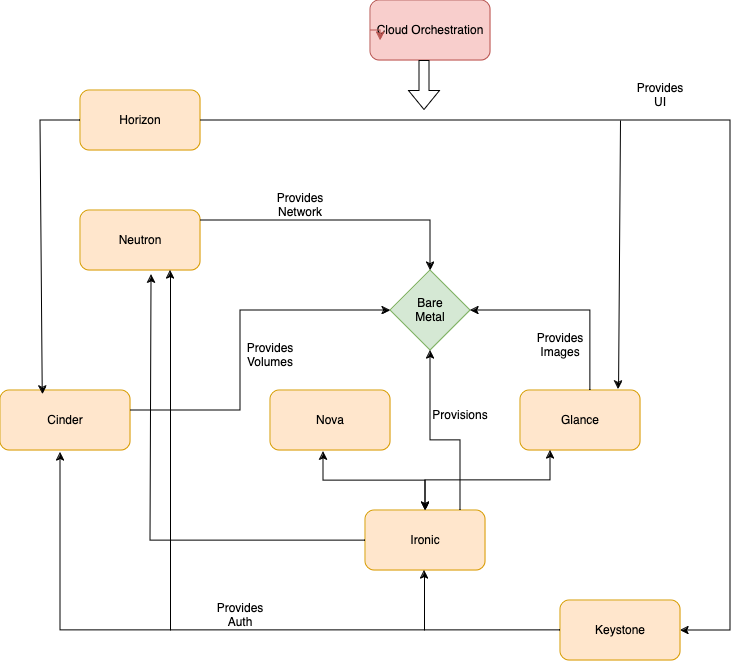

The diagram above was exported from draw.io. Its source (the exported page's mxGraphModel, read from the mxfile embedded in the PNG):
<mxGraphModel dx="1433" dy="698" grid="1" gridSize="10" guides="1" tooltips="1" connect="1" arrows="1" fold="1" page="1" pageScale="1" pageWidth="850" pageHeight="1100" background="#FFFFFF" math="0" shadow="0">
  <root>
    <mxCell id="0" />
    <mxCell id="1" parent="0" />
    <mxCell id="hEEdSG6dY2JtUTe3xmtc-1" value="&lt;div&gt;Cloud Orchestration&lt;/div&gt;" style="rounded=1;whiteSpace=wrap;html=1;fillColor=#f8cecc;strokeColor=#b85450;" vertex="1" parent="1">
      <mxGeometry x="370" y="30" width="120" height="60" as="geometry" />
    </mxCell>
    <mxCell id="hEEdSG6dY2JtUTe3xmtc-2" value="&lt;div&gt;Horizon&lt;/div&gt;" style="rounded=1;whiteSpace=wrap;html=1;fillColor=#ffe6cc;strokeColor=#d79b00;" vertex="1" parent="1">
      <mxGeometry x="80" y="120" width="120" height="60" as="geometry" />
    </mxCell>
    <mxCell id="hEEdSG6dY2JtUTe3xmtc-3" value="Neutron" style="rounded=1;whiteSpace=wrap;html=1;fillColor=#ffe6cc;strokeColor=#d79b00;" vertex="1" parent="1">
      <mxGeometry x="80" y="240" width="120" height="60" as="geometry" />
    </mxCell>
    <mxCell id="hEEdSG6dY2JtUTe3xmtc-4" value="&lt;div&gt;Bare&lt;/div&gt;&lt;div&gt;Metal&lt;/div&gt;" style="rhombus;whiteSpace=wrap;html=1;fillColor=#d5e8d4;strokeColor=#82b366;" vertex="1" parent="1">
      <mxGeometry x="390" y="300" width="80" height="80" as="geometry" />
    </mxCell>
    <mxCell id="hEEdSG6dY2JtUTe3xmtc-5" value="Nova" style="rounded=1;whiteSpace=wrap;html=1;fillColor=#ffe6cc;strokeColor=#d79b00;" vertex="1" parent="1">
      <mxGeometry x="270" y="420" width="120" height="60" as="geometry" />
    </mxCell>
    <mxCell id="hEEdSG6dY2JtUTe3xmtc-6" value="Glance" style="rounded=1;whiteSpace=wrap;html=1;fillColor=#ffe6cc;strokeColor=#d79b00;" vertex="1" parent="1">
      <mxGeometry x="520" y="420" width="120" height="60" as="geometry" />
    </mxCell>
    <mxCell id="hEEdSG6dY2JtUTe3xmtc-7" value="Ironic" style="rounded=1;whiteSpace=wrap;html=1;fillColor=#ffe6cc;strokeColor=#d79b00;" vertex="1" parent="1">
      <mxGeometry x="365" y="540" width="120" height="60" as="geometry" />
    </mxCell>
    <mxCell id="hEEdSG6dY2JtUTe3xmtc-8" value="&lt;div&gt;Cinder&lt;/div&gt;" style="rounded=1;whiteSpace=wrap;html=1;fillColor=#ffe6cc;strokeColor=#d79b00;" vertex="1" parent="1">
      <mxGeometry y="420" width="130" height="60" as="geometry" />
    </mxCell>
    <mxCell id="hEEdSG6dY2JtUTe3xmtc-10" value="" style="shape=flexArrow;endArrow=classic;html=1;rounded=0;" edge="1" parent="1">
      <mxGeometry width="50" height="50" relative="1" as="geometry">
        <mxPoint x="424" y="90" as="sourcePoint" />
        <mxPoint x="424" y="140" as="targetPoint" />
      </mxGeometry>
    </mxCell>
    <mxCell id="hEEdSG6dY2JtUTe3xmtc-15" value="" style="endArrow=classic;html=1;rounded=0;entryX=0.325;entryY=0.067;entryDx=0;entryDy=0;entryPerimeter=0;" edge="1" parent="1" target="hEEdSG6dY2JtUTe3xmtc-8">
      <mxGeometry width="50" height="50" relative="1" as="geometry">
        <mxPoint x="80" y="150" as="sourcePoint" />
        <mxPoint x="30" y="150" as="targetPoint" />
        <Array as="points">
          <mxPoint x="40" y="150" />
        </Array>
      </mxGeometry>
    </mxCell>
    <mxCell id="hEEdSG6dY2JtUTe3xmtc-16" value="" style="endArrow=classic;html=1;rounded=0;entryX=0;entryY=0.5;entryDx=0;entryDy=0;" edge="1" parent="1" target="hEEdSG6dY2JtUTe3xmtc-4">
      <mxGeometry width="50" height="50" relative="1" as="geometry">
        <mxPoint x="130" y="440" as="sourcePoint" />
        <mxPoint x="180" y="390" as="targetPoint" />
        <Array as="points">
          <mxPoint x="240" y="440" />
          <mxPoint x="240" y="340" />
        </Array>
      </mxGeometry>
    </mxCell>
    <mxCell id="hEEdSG6dY2JtUTe3xmtc-20" value="" style="endArrow=classic;html=1;rounded=0;entryX=1;entryY=0.5;entryDx=0;entryDy=0;" edge="1" parent="1" target="hEEdSG6dY2JtUTe3xmtc-4">
      <mxGeometry width="50" height="50" relative="1" as="geometry">
        <mxPoint x="590" y="420" as="sourcePoint" />
        <mxPoint x="530" y="340" as="targetPoint" />
        <Array as="points">
          <mxPoint x="590" y="340" />
        </Array>
      </mxGeometry>
    </mxCell>
    <mxCell id="hEEdSG6dY2JtUTe3xmtc-21" value="" style="endArrow=classic;html=1;rounded=0;entryX=0.5;entryY=1;entryDx=0;entryDy=0;" edge="1" parent="1" target="hEEdSG6dY2JtUTe3xmtc-4">
      <mxGeometry width="50" height="50" relative="1" as="geometry">
        <mxPoint x="460" y="540" as="sourcePoint" />
        <mxPoint x="510" y="490" as="targetPoint" />
        <Array as="points">
          <mxPoint x="460" y="470" />
          <mxPoint x="430" y="470" />
        </Array>
      </mxGeometry>
    </mxCell>
    <mxCell id="hEEdSG6dY2JtUTe3xmtc-25" value="" style="endArrow=classic;html=1;rounded=0;entryX=1;entryY=0.5;entryDx=0;entryDy=0;" edge="1" parent="1" target="hEEdSG6dY2JtUTe3xmtc-32">
      <mxGeometry width="50" height="50" relative="1" as="geometry">
        <mxPoint x="200" y="150" as="sourcePoint" />
        <mxPoint x="730" y="540" as="targetPoint" />
        <Array as="points">
          <mxPoint x="730" y="150" />
          <mxPoint x="730" y="660" />
        </Array>
      </mxGeometry>
    </mxCell>
    <mxCell id="hEEdSG6dY2JtUTe3xmtc-26" value="" style="endArrow=classic;html=1;rounded=0;entryX=0.817;entryY=-0.017;entryDx=0;entryDy=0;entryPerimeter=0;" edge="1" parent="1" target="hEEdSG6dY2JtUTe3xmtc-6">
      <mxGeometry width="50" height="50" relative="1" as="geometry">
        <mxPoint x="620" y="150" as="sourcePoint" />
        <mxPoint x="670" y="100" as="targetPoint" />
      </mxGeometry>
    </mxCell>
    <mxCell id="hEEdSG6dY2JtUTe3xmtc-27" value="" style="endArrow=classic;html=1;rounded=0;entryX=0.5;entryY=1;entryDx=0;entryDy=0;" edge="1" parent="1">
      <mxGeometry width="50" height="50" relative="1" as="geometry">
        <mxPoint x="424" y="660" as="sourcePoint" />
        <mxPoint x="424" y="600" as="targetPoint" />
        <Array as="points" />
      </mxGeometry>
    </mxCell>
    <mxCell id="hEEdSG6dY2JtUTe3xmtc-28" value="" style="endArrow=classic;startArrow=classic;html=1;rounded=0;entryX=0.25;entryY=1;entryDx=0;entryDy=0;" edge="1" parent="1" target="hEEdSG6dY2JtUTe3xmtc-6">
      <mxGeometry width="50" height="50" relative="1" as="geometry">
        <mxPoint x="425" y="540" as="sourcePoint" />
        <mxPoint x="550" y="510" as="targetPoint" />
        <Array as="points">
          <mxPoint x="425" y="510" />
          <mxPoint x="550" y="510" />
        </Array>
      </mxGeometry>
    </mxCell>
    <mxCell id="hEEdSG6dY2JtUTe3xmtc-29" value="" style="endArrow=classic;startArrow=classic;html=1;rounded=0;entryX=0.442;entryY=1.017;entryDx=0;entryDy=0;entryPerimeter=0;" edge="1" parent="1" target="hEEdSG6dY2JtUTe3xmtc-5">
      <mxGeometry width="50" height="50" relative="1" as="geometry">
        <mxPoint x="425" y="540" as="sourcePoint" />
        <mxPoint x="475" y="490" as="targetPoint" />
        <Array as="points">
          <mxPoint x="425" y="510" />
          <mxPoint x="323" y="510" />
        </Array>
      </mxGeometry>
    </mxCell>
    <mxCell id="hEEdSG6dY2JtUTe3xmtc-30" value="" style="endArrow=classic;html=1;rounded=0;entryX=0.592;entryY=1.067;entryDx=0;entryDy=0;entryPerimeter=0;" edge="1" parent="1" target="hEEdSG6dY2JtUTe3xmtc-3">
      <mxGeometry width="50" height="50" relative="1" as="geometry">
        <mxPoint x="365" y="570" as="sourcePoint" />
        <mxPoint x="415" y="520" as="targetPoint" />
        <Array as="points">
          <mxPoint x="150" y="570" />
        </Array>
      </mxGeometry>
    </mxCell>
    <mxCell id="hEEdSG6dY2JtUTe3xmtc-32" value="Keystone" style="rounded=1;whiteSpace=wrap;html=1;fillColor=#ffe6cc;strokeColor=#d79b00;" vertex="1" parent="1">
      <mxGeometry x="560" y="630" width="120" height="60" as="geometry" />
    </mxCell>
    <mxCell id="hEEdSG6dY2JtUTe3xmtc-33" value="" style="endArrow=classic;html=1;rounded=0;" edge="1" parent="1">
      <mxGeometry width="50" height="50" relative="1" as="geometry">
        <mxPoint x="560" y="660" as="sourcePoint" />
        <mxPoint x="60" y="482" as="targetPoint" />
        <Array as="points">
          <mxPoint x="60" y="660" />
        </Array>
      </mxGeometry>
    </mxCell>
    <mxCell id="hEEdSG6dY2JtUTe3xmtc-34" value="" style="endArrow=classic;html=1;rounded=0;entryX=0.75;entryY=1;entryDx=0;entryDy=0;" edge="1" parent="1" target="hEEdSG6dY2JtUTe3xmtc-3">
      <mxGeometry width="50" height="50" relative="1" as="geometry">
        <mxPoint x="170" y="660" as="sourcePoint" />
        <mxPoint x="220" y="610" as="targetPoint" />
      </mxGeometry>
    </mxCell>
    <mxCell id="hEEdSG6dY2JtUTe3xmtc-35" value="&lt;div&gt;Provides&lt;/div&gt;&lt;div&gt;Images&lt;br&gt;&lt;/div&gt;" style="text;html=1;align=center;verticalAlign=middle;whiteSpace=wrap;rounded=0;" vertex="1" parent="1">
      <mxGeometry x="530" y="360" width="60" height="30" as="geometry" />
    </mxCell>
    <mxCell id="hEEdSG6dY2JtUTe3xmtc-37" value="Provisions" style="text;html=1;align=center;verticalAlign=middle;whiteSpace=wrap;rounded=0;" vertex="1" parent="1">
      <mxGeometry x="430" y="430" width="60" height="30" as="geometry" />
    </mxCell>
    <mxCell id="hEEdSG6dY2JtUTe3xmtc-38" value="&lt;div&gt;Provides&lt;/div&gt;&lt;div&gt;Volumes&lt;br&gt;&lt;/div&gt;" style="text;html=1;align=center;verticalAlign=middle;whiteSpace=wrap;rounded=0;" vertex="1" parent="1">
      <mxGeometry x="240" y="370" width="60" height="30" as="geometry" />
    </mxCell>
    <mxCell id="hEEdSG6dY2JtUTe3xmtc-39" value="&lt;div&gt;Provides&lt;/div&gt;&lt;div&gt;Auth&lt;br&gt;&lt;/div&gt;" style="text;html=1;align=center;verticalAlign=middle;whiteSpace=wrap;rounded=0;" vertex="1" parent="1">
      <mxGeometry x="210" y="630" width="60" height="30" as="geometry" />
    </mxCell>
    <mxCell id="hEEdSG6dY2JtUTe3xmtc-40" value="Provides UI" style="text;html=1;align=center;verticalAlign=middle;whiteSpace=wrap;rounded=0;" vertex="1" parent="1">
      <mxGeometry x="630" y="110" width="60" height="30" as="geometry" />
    </mxCell>
    <mxCell id="hEEdSG6dY2JtUTe3xmtc-45" value="" style="endArrow=classic;html=1;rounded=0;entryX=0.5;entryY=0;entryDx=0;entryDy=0;" edge="1" parent="1" target="hEEdSG6dY2JtUTe3xmtc-4">
      <mxGeometry width="50" height="50" relative="1" as="geometry">
        <mxPoint x="200" y="250" as="sourcePoint" />
        <mxPoint x="250" y="200" as="targetPoint" />
        <Array as="points">
          <mxPoint x="430" y="250" />
        </Array>
      </mxGeometry>
    </mxCell>
    <mxCell id="hEEdSG6dY2JtUTe3xmtc-46" value="&lt;div&gt;Provides&lt;/div&gt;&lt;div&gt;Network&lt;br&gt;&lt;/div&gt;" style="text;html=1;align=center;verticalAlign=middle;whiteSpace=wrap;rounded=0;" vertex="1" parent="1">
      <mxGeometry x="270" y="220" width="60" height="30" as="geometry" />
    </mxCell>
    <mxCell id="hEEdSG6dY2JtUTe3xmtc-47" style="edgeStyle=orthogonalEdgeStyle;rounded=0;orthogonalLoop=1;jettySize=auto;html=1;exitX=0;exitY=0.5;exitDx=0;exitDy=0;entryX=0.083;entryY=0.667;entryDx=0;entryDy=0;entryPerimeter=0;fillColor=#f8cecc;strokeColor=#b85450;" edge="1" parent="1" source="hEEdSG6dY2JtUTe3xmtc-1" target="hEEdSG6dY2JtUTe3xmtc-1">
      <mxGeometry relative="1" as="geometry" />
    </mxCell>
  </root>
</mxGraphModel>